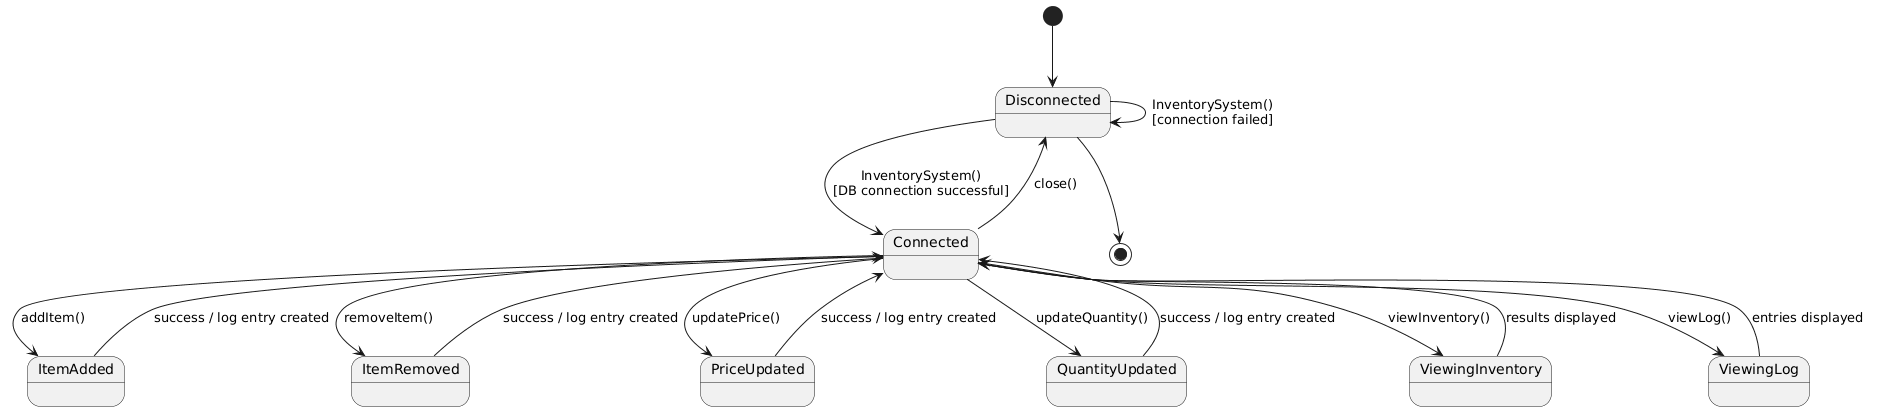

The diagram above was rendered by PlantUML. Its source (embedded in the PNG):
@startuml
[*] --> Disconnected

Disconnected --> Connected : InventorySystem()\n[DB connection successful]
Disconnected --> Disconnected : InventorySystem()\n[connection failed]

Connected --> ItemAdded : addItem()
ItemAdded --> Connected : success / log entry created

Connected --> ItemRemoved : removeItem()
ItemRemoved --> Connected : success / log entry created

Connected --> PriceUpdated : updatePrice()
PriceUpdated --> Connected : success / log entry created

Connected --> QuantityUpdated : updateQuantity()
QuantityUpdated --> Connected : success / log entry created

Connected --> ViewingInventory : viewInventory()
ViewingInventory --> Connected : results displayed

Connected --> ViewingLog : viewLog()
ViewingLog --> Connected : entries displayed

Connected --> Disconnected : close()
Disconnected --> [*]
@enduml